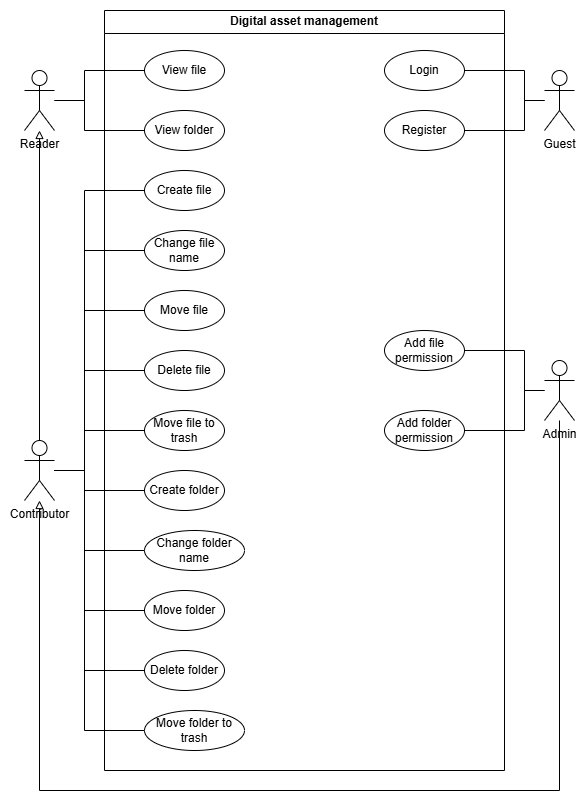

The diagram above was exported from draw.io. Its source (the exported page's mxGraphModel, read from the mxfile embedded in the PNG):
<mxGraphModel dx="1905" dy="968" grid="1" gridSize="10" guides="1" tooltips="1" connect="1" arrows="1" fold="1" page="1" pageScale="1" pageWidth="850" pageHeight="1100" math="0" shadow="0">
  <root>
    <mxCell id="0" />
    <mxCell id="1" parent="0" />
    <mxCell id="d9DAIj_zJFEf4cL7jtXj-19" value="Digital asset management" style="swimlane;whiteSpace=wrap;html=1;" parent="1" vertex="1">
      <mxGeometry x="120" width="400" height="760" as="geometry" />
    </mxCell>
    <mxCell id="d9DAIj_zJFEf4cL7jtXj-10" value="View folder" style="ellipse;whiteSpace=wrap;html=1;" parent="d9DAIj_zJFEf4cL7jtXj-19" vertex="1">
      <mxGeometry x="40" y="100" width="80" height="40" as="geometry" />
    </mxCell>
    <mxCell id="d9DAIj_zJFEf4cL7jtXj-21" value="Delete file" style="ellipse;whiteSpace=wrap;html=1;" parent="d9DAIj_zJFEf4cL7jtXj-19" vertex="1">
      <mxGeometry x="40" y="340" width="80" height="40" as="geometry" />
    </mxCell>
    <mxCell id="d9DAIj_zJFEf4cL7jtXj-22" value="Move file to trash" style="ellipse;whiteSpace=wrap;html=1;" parent="d9DAIj_zJFEf4cL7jtXj-19" vertex="1">
      <mxGeometry x="40" y="400" width="80" height="40" as="geometry" />
    </mxCell>
    <mxCell id="d9DAIj_zJFEf4cL7jtXj-13" value="Create file" style="ellipse;whiteSpace=wrap;html=1;" parent="d9DAIj_zJFEf4cL7jtXj-19" vertex="1">
      <mxGeometry x="40" y="160" width="80" height="40" as="geometry" />
    </mxCell>
    <mxCell id="d9DAIj_zJFEf4cL7jtXj-23" value="Delete folder" style="ellipse;whiteSpace=wrap;html=1;" parent="d9DAIj_zJFEf4cL7jtXj-19" vertex="1">
      <mxGeometry x="40" y="640" width="80" height="40" as="geometry" />
    </mxCell>
    <mxCell id="d9DAIj_zJFEf4cL7jtXj-24" value="Move folder to trash" style="ellipse;whiteSpace=wrap;html=1;" parent="d9DAIj_zJFEf4cL7jtXj-19" vertex="1">
      <mxGeometry x="40" y="700" width="100" height="40" as="geometry" />
    </mxCell>
    <mxCell id="d9DAIj_zJFEf4cL7jtXj-16" value="Create folder" style="ellipse;whiteSpace=wrap;html=1;" parent="d9DAIj_zJFEf4cL7jtXj-19" vertex="1">
      <mxGeometry x="40" y="460" width="80" height="40" as="geometry" />
    </mxCell>
    <mxCell id="d9DAIj_zJFEf4cL7jtXj-17" value="Change folder name" style="ellipse;whiteSpace=wrap;html=1;" parent="d9DAIj_zJFEf4cL7jtXj-19" vertex="1">
      <mxGeometry x="40" y="520" width="100" height="40" as="geometry" />
    </mxCell>
    <mxCell id="d9DAIj_zJFEf4cL7jtXj-18" value="Move folder" style="ellipse;whiteSpace=wrap;html=1;" parent="d9DAIj_zJFEf4cL7jtXj-19" vertex="1">
      <mxGeometry x="40" y="580" width="80" height="40" as="geometry" />
    </mxCell>
    <mxCell id="d9DAIj_zJFEf4cL7jtXj-14" value="Change file name" style="ellipse;whiteSpace=wrap;html=1;" parent="d9DAIj_zJFEf4cL7jtXj-19" vertex="1">
      <mxGeometry x="40" y="220" width="80" height="40" as="geometry" />
    </mxCell>
    <mxCell id="d9DAIj_zJFEf4cL7jtXj-15" value="Move file" style="ellipse;whiteSpace=wrap;html=1;" parent="d9DAIj_zJFEf4cL7jtXj-19" vertex="1">
      <mxGeometry x="40" y="280" width="80" height="40" as="geometry" />
    </mxCell>
    <mxCell id="d9DAIj_zJFEf4cL7jtXj-38" value="Add file permission" style="ellipse;whiteSpace=wrap;html=1;" parent="d9DAIj_zJFEf4cL7jtXj-19" vertex="1">
      <mxGeometry x="280" y="320" width="80" height="40" as="geometry" />
    </mxCell>
    <mxCell id="d9DAIj_zJFEf4cL7jtXj-40" value="Add folder permission" style="ellipse;whiteSpace=wrap;html=1;" parent="d9DAIj_zJFEf4cL7jtXj-19" vertex="1">
      <mxGeometry x="280" y="400" width="80" height="40" as="geometry" />
    </mxCell>
    <mxCell id="nlrWG98UA2C3c6885xjn-2" value="Login" style="ellipse;whiteSpace=wrap;html=1;" vertex="1" parent="d9DAIj_zJFEf4cL7jtXj-19">
      <mxGeometry x="280" y="40" width="80" height="40" as="geometry" />
    </mxCell>
    <mxCell id="nlrWG98UA2C3c6885xjn-3" value="Register" style="ellipse;whiteSpace=wrap;html=1;" vertex="1" parent="d9DAIj_zJFEf4cL7jtXj-19">
      <mxGeometry x="280" y="100" width="80" height="40" as="geometry" />
    </mxCell>
    <mxCell id="d9DAIj_zJFEf4cL7jtXj-7" style="edgeStyle=orthogonalEdgeStyle;rounded=0;orthogonalLoop=1;jettySize=auto;html=1;endArrow=block;endFill=0;" parent="1" source="d9DAIj_zJFEf4cL7jtXj-1" target="d9DAIj_zJFEf4cL7jtXj-5" edge="1">
      <mxGeometry relative="1" as="geometry" />
    </mxCell>
    <mxCell id="d9DAIj_zJFEf4cL7jtXj-26" style="edgeStyle=orthogonalEdgeStyle;rounded=0;orthogonalLoop=1;jettySize=auto;html=1;endArrow=none;endFill=0;" parent="1" source="d9DAIj_zJFEf4cL7jtXj-1" target="d9DAIj_zJFEf4cL7jtXj-13" edge="1">
      <mxGeometry relative="1" as="geometry">
        <Array as="points">
          <mxPoint x="100" y="460" />
          <mxPoint x="100" y="180" />
        </Array>
      </mxGeometry>
    </mxCell>
    <mxCell id="d9DAIj_zJFEf4cL7jtXj-27" style="edgeStyle=orthogonalEdgeStyle;rounded=0;orthogonalLoop=1;jettySize=auto;html=1;endArrow=none;endFill=0;" parent="1" source="d9DAIj_zJFEf4cL7jtXj-1" target="d9DAIj_zJFEf4cL7jtXj-14" edge="1">
      <mxGeometry relative="1" as="geometry">
        <Array as="points">
          <mxPoint x="100" y="460" />
          <mxPoint x="100" y="240" />
        </Array>
      </mxGeometry>
    </mxCell>
    <mxCell id="d9DAIj_zJFEf4cL7jtXj-28" style="edgeStyle=orthogonalEdgeStyle;rounded=0;orthogonalLoop=1;jettySize=auto;html=1;endArrow=none;endFill=0;" parent="1" source="d9DAIj_zJFEf4cL7jtXj-1" target="d9DAIj_zJFEf4cL7jtXj-15" edge="1">
      <mxGeometry relative="1" as="geometry">
        <Array as="points">
          <mxPoint x="100" y="460" />
          <mxPoint x="100" y="300" />
        </Array>
      </mxGeometry>
    </mxCell>
    <mxCell id="d9DAIj_zJFEf4cL7jtXj-30" style="edgeStyle=orthogonalEdgeStyle;rounded=0;orthogonalLoop=1;jettySize=auto;html=1;endArrow=none;endFill=0;" parent="1" source="d9DAIj_zJFEf4cL7jtXj-1" target="d9DAIj_zJFEf4cL7jtXj-21" edge="1">
      <mxGeometry relative="1" as="geometry">
        <Array as="points">
          <mxPoint x="100" y="460" />
          <mxPoint x="100" y="360" />
        </Array>
      </mxGeometry>
    </mxCell>
    <mxCell id="d9DAIj_zJFEf4cL7jtXj-31" style="edgeStyle=orthogonalEdgeStyle;rounded=0;orthogonalLoop=1;jettySize=auto;html=1;endArrow=none;endFill=0;" parent="1" source="d9DAIj_zJFEf4cL7jtXj-1" target="d9DAIj_zJFEf4cL7jtXj-22" edge="1">
      <mxGeometry relative="1" as="geometry">
        <Array as="points">
          <mxPoint x="100" y="460" />
          <mxPoint x="100" y="420" />
        </Array>
      </mxGeometry>
    </mxCell>
    <mxCell id="d9DAIj_zJFEf4cL7jtXj-32" style="edgeStyle=orthogonalEdgeStyle;rounded=0;orthogonalLoop=1;jettySize=auto;html=1;endArrow=none;endFill=0;" parent="1" source="d9DAIj_zJFEf4cL7jtXj-1" target="d9DAIj_zJFEf4cL7jtXj-16" edge="1">
      <mxGeometry relative="1" as="geometry">
        <Array as="points">
          <mxPoint x="100" y="460" />
          <mxPoint x="100" y="480" />
        </Array>
      </mxGeometry>
    </mxCell>
    <mxCell id="d9DAIj_zJFEf4cL7jtXj-33" style="edgeStyle=orthogonalEdgeStyle;rounded=0;orthogonalLoop=1;jettySize=auto;html=1;endArrow=none;endFill=0;" parent="1" source="d9DAIj_zJFEf4cL7jtXj-1" target="d9DAIj_zJFEf4cL7jtXj-17" edge="1">
      <mxGeometry relative="1" as="geometry">
        <Array as="points">
          <mxPoint x="100" y="460" />
          <mxPoint x="100" y="540" />
        </Array>
      </mxGeometry>
    </mxCell>
    <mxCell id="d9DAIj_zJFEf4cL7jtXj-34" style="edgeStyle=orthogonalEdgeStyle;rounded=0;orthogonalLoop=1;jettySize=auto;html=1;endArrow=none;endFill=0;" parent="1" source="d9DAIj_zJFEf4cL7jtXj-1" target="d9DAIj_zJFEf4cL7jtXj-18" edge="1">
      <mxGeometry relative="1" as="geometry">
        <Array as="points">
          <mxPoint x="100" y="460" />
          <mxPoint x="100" y="600" />
        </Array>
      </mxGeometry>
    </mxCell>
    <mxCell id="d9DAIj_zJFEf4cL7jtXj-35" style="edgeStyle=orthogonalEdgeStyle;rounded=0;orthogonalLoop=1;jettySize=auto;html=1;endArrow=none;endFill=0;" parent="1" source="d9DAIj_zJFEf4cL7jtXj-1" target="d9DAIj_zJFEf4cL7jtXj-23" edge="1">
      <mxGeometry relative="1" as="geometry">
        <Array as="points">
          <mxPoint x="100" y="460" />
          <mxPoint x="100" y="660" />
        </Array>
      </mxGeometry>
    </mxCell>
    <mxCell id="d9DAIj_zJFEf4cL7jtXj-36" style="edgeStyle=orthogonalEdgeStyle;rounded=0;orthogonalLoop=1;jettySize=auto;html=1;endArrow=none;endFill=0;" parent="1" source="d9DAIj_zJFEf4cL7jtXj-1" target="d9DAIj_zJFEf4cL7jtXj-24" edge="1">
      <mxGeometry relative="1" as="geometry">
        <Array as="points">
          <mxPoint x="100" y="460" />
          <mxPoint x="100" y="720" />
        </Array>
      </mxGeometry>
    </mxCell>
    <mxCell id="d9DAIj_zJFEf4cL7jtXj-1" value="Contributor" style="shape=umlActor;verticalLabelPosition=bottom;verticalAlign=top;html=1;outlineConnect=0;" parent="1" vertex="1">
      <mxGeometry x="40" y="430" width="30" height="60" as="geometry" />
    </mxCell>
    <mxCell id="d9DAIj_zJFEf4cL7jtXj-11" style="rounded=0;orthogonalLoop=1;jettySize=auto;html=1;endArrow=none;endFill=0;edgeStyle=orthogonalEdgeStyle;" parent="1" source="d9DAIj_zJFEf4cL7jtXj-5" target="d9DAIj_zJFEf4cL7jtXj-9" edge="1">
      <mxGeometry relative="1" as="geometry">
        <Array as="points">
          <mxPoint x="100" y="90" />
          <mxPoint x="100" y="60" />
        </Array>
      </mxGeometry>
    </mxCell>
    <mxCell id="d9DAIj_zJFEf4cL7jtXj-12" style="rounded=0;orthogonalLoop=1;jettySize=auto;html=1;endArrow=none;endFill=0;edgeStyle=orthogonalEdgeStyle;" parent="1" source="d9DAIj_zJFEf4cL7jtXj-5" target="d9DAIj_zJFEf4cL7jtXj-10" edge="1">
      <mxGeometry relative="1" as="geometry">
        <Array as="points">
          <mxPoint x="100" y="90" />
          <mxPoint x="100" y="120" />
        </Array>
      </mxGeometry>
    </mxCell>
    <mxCell id="d9DAIj_zJFEf4cL7jtXj-5" value="Reader" style="shape=umlActor;verticalLabelPosition=bottom;verticalAlign=top;html=1;outlineConnect=0;" parent="1" vertex="1">
      <mxGeometry x="40" y="60" width="30" height="60" as="geometry" />
    </mxCell>
    <mxCell id="d9DAIj_zJFEf4cL7jtXj-8" style="edgeStyle=orthogonalEdgeStyle;rounded=0;orthogonalLoop=1;jettySize=auto;html=1;endArrow=block;endFill=0;" parent="1" source="d9DAIj_zJFEf4cL7jtXj-6" target="d9DAIj_zJFEf4cL7jtXj-1" edge="1">
      <mxGeometry relative="1" as="geometry">
        <Array as="points">
          <mxPoint x="575" y="780" />
          <mxPoint x="55" y="780" />
        </Array>
      </mxGeometry>
    </mxCell>
    <mxCell id="d9DAIj_zJFEf4cL7jtXj-41" style="edgeStyle=orthogonalEdgeStyle;rounded=0;orthogonalLoop=1;jettySize=auto;html=1;endArrow=none;endFill=0;" parent="1" source="d9DAIj_zJFEf4cL7jtXj-6" target="d9DAIj_zJFEf4cL7jtXj-38" edge="1">
      <mxGeometry relative="1" as="geometry">
        <Array as="points">
          <mxPoint x="540" y="380" />
          <mxPoint x="540" y="340" />
        </Array>
      </mxGeometry>
    </mxCell>
    <mxCell id="d9DAIj_zJFEf4cL7jtXj-6" value="Admin" style="shape=umlActor;verticalLabelPosition=bottom;verticalAlign=top;html=1;outlineConnect=0;" parent="1" vertex="1">
      <mxGeometry x="560" y="350" width="30" height="60" as="geometry" />
    </mxCell>
    <mxCell id="d9DAIj_zJFEf4cL7jtXj-9" value="View file" style="ellipse;whiteSpace=wrap;html=1;" parent="1" vertex="1">
      <mxGeometry x="160" y="40" width="80" height="40" as="geometry" />
    </mxCell>
    <mxCell id="d9DAIj_zJFEf4cL7jtXj-42" style="edgeStyle=orthogonalEdgeStyle;rounded=0;orthogonalLoop=1;jettySize=auto;html=1;endArrow=none;endFill=0;" parent="1" source="d9DAIj_zJFEf4cL7jtXj-40" target="d9DAIj_zJFEf4cL7jtXj-6" edge="1">
      <mxGeometry relative="1" as="geometry">
        <Array as="points">
          <mxPoint x="540" y="420" />
          <mxPoint x="540" y="380" />
        </Array>
      </mxGeometry>
    </mxCell>
    <mxCell id="nlrWG98UA2C3c6885xjn-4" style="edgeStyle=orthogonalEdgeStyle;rounded=0;orthogonalLoop=1;jettySize=auto;html=1;endArrow=none;endFill=0;" edge="1" parent="1" source="nlrWG98UA2C3c6885xjn-1" target="nlrWG98UA2C3c6885xjn-2">
      <mxGeometry relative="1" as="geometry">
        <Array as="points">
          <mxPoint x="540" y="90" />
          <mxPoint x="540" y="60" />
        </Array>
      </mxGeometry>
    </mxCell>
    <mxCell id="nlrWG98UA2C3c6885xjn-5" style="edgeStyle=orthogonalEdgeStyle;rounded=0;orthogonalLoop=1;jettySize=auto;html=1;endArrow=none;endFill=0;" edge="1" parent="1" source="nlrWG98UA2C3c6885xjn-1" target="nlrWG98UA2C3c6885xjn-3">
      <mxGeometry relative="1" as="geometry">
        <Array as="points">
          <mxPoint x="540" y="90" />
          <mxPoint x="540" y="120" />
        </Array>
      </mxGeometry>
    </mxCell>
    <mxCell id="nlrWG98UA2C3c6885xjn-1" value="Guest" style="shape=umlActor;verticalLabelPosition=bottom;verticalAlign=top;html=1;outlineConnect=0;" vertex="1" parent="1">
      <mxGeometry x="560" y="60" width="30" height="60" as="geometry" />
    </mxCell>
  </root>
</mxGraphModel>